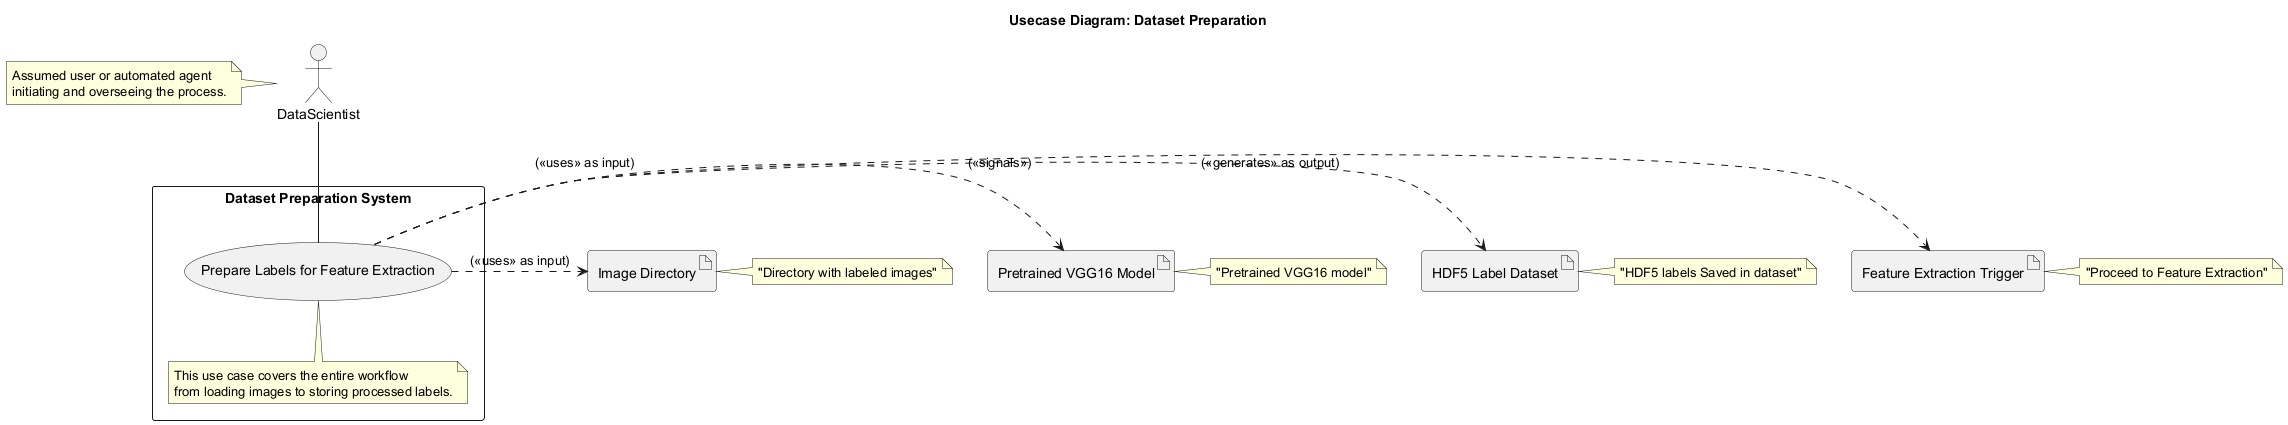

The diagram above was rendered by PlantUML. Its source (embedded in the PNG):
@startuml
title Usecase Diagram: Dataset Preparation

actor DataScientist as DS
note left of DS
  Assumed user or automated agent
  initiating and overseeing the process.
end note

rectangle "Dataset Preparation System" {
  usecase "Prepare Labels for Feature Extraction" as UC1
  note bottom of UC1
    This use case covers the entire workflow
    from loading images to storing processed labels.
  end note
}

DS -- UC1

artifact "Image Directory" as ImgDir
artifact "Pretrained VGG16 Model" as Model
artifact "HDF5 Label Dataset" as HDF5
artifact "Feature Extraction Trigger" as FET

UC1 .> ImgDir : (<<uses>> as input)
UC1 .> Model : (<<uses>> as input)
UC1 .> HDF5 : (<<generates>> as output)
UC1 .> FET : (<<signals>>)

note right of ImgDir
  "Directory with labeled images"
end note
note right of Model
  "Pretrained VGG16 model"
end note
note right of HDF5
  "HDF5 labels Saved in dataset"
end note
note right of FET
  "Proceed to Feature Extraction"
end note
@enduml